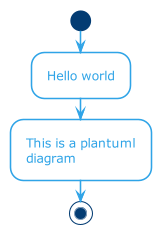

The diagram above was rendered by PlantUML. Its source (embedded in the PNG):
@startuml

!include ../../lib/plantuml/puml-theme-cerulean-outline.puml

start
:Hello world;
:This is a plantuml
diagram;
stop

@enduml